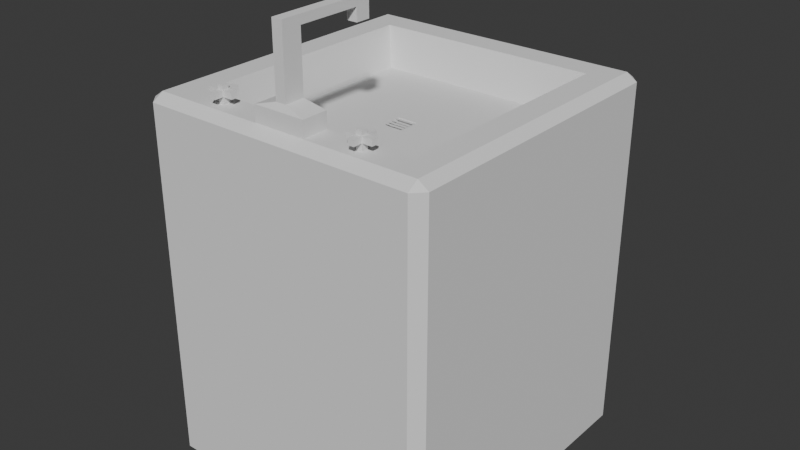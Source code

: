 # Source: kitchen_sink.blend  (saved by Blender 4.0.36; exported with 4.5.12 LTS)
import bpy
from mathutils import Matrix  # noqa: F401  (used for matrix-valued properties, if any)

bpy.ops.wm.read_factory_settings(use_empty=True)
scene = bpy.context.scene
scene.name = 'Scene'

# ---- collections
col_collection = bpy.data.collections.new('Collection'); scene.collection.children.link(col_collection)

# ---- world
world_world = bpy.data.worlds.new('World'); scene.world = world_world
world_world.use_nodes = True; world_world.node_tree.nodes.clear()
_N = world_world.node_tree.nodes; _L = world_world.node_tree.links
n0 = _N.new('ShaderNodeOutputWorld'); n0.name = 'World Output'; n0.location = (300, 300)
n1 = _N.new('ShaderNodeBackground'); n1.name = 'Background'; n1.location = (10, 300)
n1.inputs[0].default_value = (0.05088, 0.05088, 0.05088, 1.0)
_L.new(n1.outputs[0], n0.inputs[0])
n0.is_active_output = True
world_world.color = (0.05088, 0.05088, 0.05088)
world_world.use_sun_shadow = False
world_world.sun_shadow_jitter_overblur = 0.0

# ---- meshes
me_cube_001 = bpy.data.meshes.new('Cube.001')
me_cube_001.from_pydata([(-0.06104, -0.06104, 2.155), (-0.06104, 0.06104, 2.155), (0.06104, -0.06104, 2.155), (0.06104, 0.06104, 2.155), (-0.7597, -0.7597, 2.574), (-0.7597, 0.7597, 2.574), (0.7597, 0.7597, 2.574), (0.7597, -0.7597, 2.574), (-0.9301, -1.0, -1.0), (-1.0, -0.9301, -1.0), (-1.0, 0.9301, -1.0), (-0.9301, 1.0, -1.0), (1.0, -0.9301, -1.0), (0.9301, -1.0, -1.0), (0.9301, 1.0, -1.0), (1.0, 0.9301, -1.0), (-0.9301, -1.0, 2.504), (-0.9301, -0.9301, 2.574), (-1.0, -0.9301, 2.504), (-0.9301, 0.9301, 2.574), (-0.9301, 1.0, 2.504), (-1.0, 0.9301, 2.504), (0.9301, 0.9301, 2.574), (1.0, 0.9301, 2.504), (0.9301, 1.0, 2.504), (0.9301, -0.9301, 2.574), (0.9301, -1.0, 2.504), (1.0, -0.9301, 2.504), (-0.1724, -0.9282, 2.574), (-0.1724, -0.9282, 2.728), (-0.1724, -0.7624, 2.574), (-0.1724, -0.7624, 2.728), (0.1797, -0.9282, 2.574), (0.1797, -0.9282, 2.728), (0.1797, -0.7624, 2.574), (0.1797, -0.7624, 2.728), (-0.03207, -0.9073, 2.786), (-0.03207, -0.7833, 2.786), (0.03944, -0.7833, 2.786), (0.03944, -0.9073, 2.786), (-0.03207, -0.9073, 3.352), (-0.03207, -0.7833, 3.352), (0.03944, -0.7833, 3.352), (0.03944, -0.9073, 3.352), (-0.03207, -0.9073, 3.436), (-0.03207, -0.7833, 3.436), (0.03944, -0.7833, 3.436), (0.03944, -0.9073, 3.436), (-0.03207, -0.3838, 3.352), (0.03944, -0.3838, 3.352), (-0.03207, -0.3838, 3.436), (0.03944, -0.3838, 3.436), (-0.03207, -0.2901, 3.352), (0.03944, -0.2901, 3.352), (-0.03207, -0.2901, 3.436), (0.03944, -0.2901, 3.436), (-0.03207, -0.3838, 3.227), (0.03944, -0.3838, 3.227), (-0.03207, -0.2901, 3.227), (0.03944, -0.2901, 3.227), (-0.533, -0.8653, 2.561), (-0.533, -0.8653, 2.643), (-0.533, -0.8241, 2.561), (-0.533, -0.8241, 2.643), (-0.4924, -0.8653, 2.561), (-0.4924, -0.8653, 2.643), (-0.4924, -0.8241, 2.561), (-0.4924, -0.8241, 2.643), (-0.533, -0.8653, 2.699), (-0.533, -0.8241, 2.699), (-0.4924, -0.8241, 2.699), (-0.4924, -0.8653, 2.699), (-0.533, -0.8653, 2.742), (-0.533, -0.8241, 2.742), (-0.4924, -0.8241, 2.742), (-0.4924, -0.8653, 2.742), (-0.533, -0.7581, 2.643), (-0.4924, -0.7581, 2.643), (-0.533, -0.7581, 2.699), (-0.4924, -0.7581, 2.699), (-0.5992, -0.8653, 2.643), (-0.5992, -0.8241, 2.643), (-0.5992, -0.8653, 2.699), (-0.5992, -0.8241, 2.699), (-0.4924, -0.923, 2.643), (-0.533, -0.923, 2.643), (-0.4924, -0.923, 2.699), (-0.533, -0.923, 2.699), (-0.4258, -0.8241, 2.643), (-0.4258, -0.8653, 2.643), (-0.4258, -0.8241, 2.699), (-0.4258, -0.8653, 2.699), (0.4786, -0.8653, 2.561), (0.4786, -0.8653, 2.643), (0.4786, -0.8241, 2.561), (0.4786, -0.8241, 2.643), (0.5193, -0.8653, 2.561), (0.5193, -0.8653, 2.643), (0.5193, -0.8241, 2.561), (0.5193, -0.8241, 2.643), (0.4786, -0.8653, 2.699), (0.4786, -0.8241, 2.699), (0.5193, -0.8241, 2.699), (0.5193, -0.8653, 2.699), (0.4786, -0.8653, 2.742), (0.4786, -0.8241, 2.742), (0.5193, -0.8241, 2.742), (0.5193, -0.8653, 2.742), (0.4786, -0.7581, 2.643), (0.5193, -0.7581, 2.643), (0.4786, -0.7581, 2.699), (0.5193, -0.7581, 2.699), (0.4124, -0.8653, 2.643), (0.4124, -0.8241, 2.643), (0.4124, -0.8653, 2.699), (0.4124, -0.8241, 2.699), (0.5193, -0.923, 2.643), (0.4786, -0.923, 2.643), (0.5193, -0.923, 2.699), (0.4786, -0.923, 2.699), (0.5858, -0.8241, 2.643), (0.5858, -0.8653, 2.643), (0.5858, -0.8241, 2.699), (0.5858, -0.8653, 2.699), (-0.6915, -0.6915, 2.191), (-0.6915, 0.6915, 2.191), (0.6915, 0.6915, 2.191), (0.6915, -0.6915, 2.191), (-0.06869, -0.06869, 2.191), (-0.06869, 0.06869, 2.191), (0.06869, 0.06869, 2.191), (0.06869, -0.06869, 2.191), (-0.7597, 0.0, 2.574), (0.7597, 0.0, 2.574), (-0.6915, 0.0, 2.191), (0.6915, 0.0, 2.191), (-0.9301, 0.0, 2.574), (-1.0, 0.0, 2.504), (0.9301, 0.0, 2.574), (1.0, 0.0, 2.504), (-1.0, 0.0, -1.0), (1.0, 0.0, -1.0), (-0.06869, -0.007619, 2.191), (0.06869, 0.0, 2.191), (-0.06104, 0.0, 2.155), (0.06104, 0.0, 2.155), (-0.7597, 0.3812, 2.574), (-0.6915, 0.347, 2.191), (-0.9301, 0.4667, 2.574), (1.0, 0.4667, 2.504), (-1.0, 0.4667, -1.0), (-0.06869, 0.03447, 2.191), (-0.06104, 0.03063, 2.155), (0.7597, 0.3812, 2.574), (0.6915, 0.347, 2.191), (-1.0, 0.4667, 2.504), (0.9301, 0.4667, 2.574), (1.0, 0.4667, -1.0), (0.06869, 0.03447, 2.191), (0.06104, 0.03063, 2.155), (0.7597, -0.3798, 2.574), (0.6915, -0.3457, 2.191), (-1.0, -0.465, 2.504), (0.9301, -0.465, 2.574), (1.0, -0.465, -1.0), (0.06869, -0.03435, 2.191), (0.06104, -0.03052, 2.155), (-0.7597, -0.3798, 2.574), (-0.6915, -0.3457, 2.191), (-0.9301, -0.465, 2.574), (1.0, -0.465, 2.504), (-1.0, -0.465, -1.0), (-0.06869, -0.02673, 2.191), (-0.06104, -0.03052, 2.155), (0.07038, -0.007619, 2.191), (0.07038, -0.02673, 2.191), (-0.06869, 0.02098, 2.191), (-0.06869, 0.001872, 2.191), (0.07038, 0.02098, 2.191), (0.07038, 0.001872, 2.191), (-0.06869, -0.03644, 2.191), (-0.06869, -0.05555, 2.191), (0.07038, -0.03644, 2.191), (0.07038, -0.05555, 2.191), (-0.06869, 0.05556, 2.191), (-0.06869, 0.03645, 2.191), (0.07038, 0.05556, 2.191), (0.07038, 0.03645, 2.191)], [], [(13, 26, 16, 8), (164, 170, 27, 12), (146, 5, 19, 148), (11, 20, 24, 14), (150, 155, 21, 10), (166, 173, 0, 2), (7, 4, 17, 25), (160, 7, 25, 163), (5, 6, 22, 19), (147, 125, 5, 146), (125, 126, 6, 5), (161, 127, 7, 160), (127, 124, 4, 7), (16, 17, 18), (19, 20, 21), (22, 23, 24), (25, 26, 27), (8, 16, 18, 9), (148, 19, 21, 155), (20, 11, 10, 21), (19, 22, 24, 20), (23, 15, 14, 24), (163, 25, 27, 170), (26, 13, 12, 27), (25, 17, 16, 26), (171, 164, 12, 13, 8, 9), (28, 29, 31, 30), (30, 31, 35, 34), (34, 35, 33, 32), (32, 33, 29, 28), (30, 34, 32, 28), (31, 29, 36, 37), (36, 39, 43, 40), (29, 33, 39, 36), (35, 31, 37, 38), (33, 35, 38, 39), (43, 42, 46, 47), (38, 37, 41, 42), (39, 38, 42, 43), (37, 36, 40, 41), (46, 45, 44, 47), (41, 40, 44, 45), (40, 43, 47, 44), (42, 41, 48, 49), (48, 50, 54, 52), (46, 42, 49, 51), (41, 45, 50, 48), (45, 46, 51, 50), (53, 52, 54, 55), (50, 51, 55, 54), (51, 49, 53, 55), (52, 53, 59, 58), (57, 56, 58, 59), (53, 49, 57, 59), (48, 52, 58, 56), (49, 48, 56, 57), (60, 61, 63, 62), (62, 63, 67, 66), (66, 67, 65, 64), (64, 65, 61, 60), (62, 66, 64, 60), (68, 69, 83, 82), (68, 71, 75, 72), (71, 68, 87, 86), (70, 67, 77, 79), (70, 71, 91, 90), (74, 73, 72, 75), (70, 69, 73, 74), (71, 70, 74, 75), (69, 68, 72, 73), (77, 76, 78, 79), (63, 69, 78, 76), (69, 70, 79, 78), (67, 63, 76, 77), (81, 80, 82, 83), (69, 63, 81, 83), (63, 61, 80, 81), (61, 68, 82, 80), (85, 84, 86, 87), (61, 65, 84, 85), (65, 71, 86, 84), (68, 61, 85, 87), (89, 88, 90, 91), (65, 67, 88, 89), (67, 70, 90, 88), (71, 65, 89, 91), (92, 93, 95, 94), (94, 95, 99, 98), (98, 99, 97, 96), (96, 97, 93, 92), (94, 98, 96, 92), (100, 101, 115, 114), (100, 103, 107, 104), (103, 100, 119, 118), (102, 99, 109, 111), (102, 103, 123, 122), (106, 105, 104, 107), (102, 101, 105, 106), (103, 102, 106, 107), (101, 100, 104, 105), (109, 108, 110, 111), (95, 101, 110, 108), (101, 102, 111, 110), (99, 95, 108, 109), (113, 112, 114, 115), (101, 95, 113, 115), (95, 93, 112, 113), (93, 100, 114, 112), (117, 116, 118, 119), (93, 97, 116, 117), (97, 103, 118, 116), (100, 93, 117, 119), (121, 120, 122, 123), (97, 99, 120, 121), (99, 102, 122, 120), (103, 97, 121, 123), (151, 129, 125, 147), (129, 130, 126, 125), (165, 131, 127, 161), (131, 128, 124, 127), (152, 1, 129, 151), (1, 3, 130, 129), (166, 2, 131, 165), (2, 0, 128, 131), (159, 145, 143, 158), (173, 144, 142, 172), (158, 143, 135, 154), (172, 142, 134, 168), (150, 157, 141, 140), (156, 138, 139, 149), (169, 136, 137, 162), (154, 135, 133, 153), (168, 134, 132, 167), (153, 133, 138, 156), (159, 152, 144, 145), (171, 162, 137, 140), (167, 132, 136, 169), (157, 149, 139, 141), (15, 23, 149, 157), (3, 1, 152, 159), (6, 153, 156, 22), (126, 154, 153, 6), (22, 156, 149, 23), (10, 11, 14, 15, 157, 150), (130, 158, 154, 126), (3, 159, 158, 130), (144, 152, 151, 142), (142, 151, 147, 134), (136, 148, 155, 137), (134, 147, 146, 132), (140, 137, 155, 150), (132, 146, 148, 136), (4, 167, 169, 17), (9, 18, 162, 171), (124, 168, 167, 4), (17, 169, 162, 18), (128, 172, 168, 124), (0, 173, 172, 128), (145, 166, 165, 143), (143, 165, 161, 135), (140, 141, 164, 171), (138, 163, 170, 139), (135, 161, 160, 133), (133, 160, 163, 138), (145, 144, 173, 166), (141, 139, 170, 164), (142, 172, 175, 174), (176, 177, 179, 178), (180, 181, 183, 182), (184, 185, 187, 186)])
_uv = me_cube_001.uv_layers.new(name='UVMap')
_uv.uv.foreach_set('vector', [0.375, 0.7587, 0.6201, 0.7587, 0.6201, 0.9913, 0.375, 0.9913, 0.375, 0.6831, 0.6201, 0.6831, 0.6201, 0.7413, 0.375, 0.7413, 0.845, 0.5773, 0.845, 0.53, 0.8663, 0.5087, 0.8663, 0.5667, 0.375, 0.2587, 0.6201, 0.2587, 0.6201, 0.4913, 0.375, 0.4913, 0.375, 0.1833, 0.6201, 0.1833, 0.6201, 0.2413, 0.375, 0.2413, 0.6837, 0.6581, 0.8163, 0.6581, 0.8163, 0.6913, 0.6837, 0.6913, 0.655, 0.72, 0.845, 0.72, 0.8663, 0.7413, 0.6337, 0.7413, 0.655, 0.6725, 0.655, 0.72, 0.6337, 0.7413, 0.6337, 0.6831, 0.845, 0.53, 0.655, 0.53, 0.6337, 0.5087, 0.8663, 0.5087, 0.8364, 0.5816, 0.8364, 0.5386, 0.845, 0.53, 0.845, 0.5773, 0.8364, 0.5386, 0.6636, 0.5386, 0.655, 0.53, 0.845, 0.53, 0.6636, 0.6682, 0.6636, 0.7114, 0.655, 0.72, 0.655, 0.6725, 0.6636, 0.7114, 0.8364, 0.7114, 0.845, 0.72, 0.655, 0.72, 0.6201, 0.0, 0.625, 0.008743, 0.6201, 0.008743, 0.625, 0.2413, 0.6201, 0.25, 0.6201, 0.2413, 0.625, 0.4913, 0.6201, 0.5, 0.6201, 0.4913, 0.625, 0.7587, 0.6201, 0.7587, 0.6201, 0.75, 0.375, 0.0, 0.6201, 0.0, 0.6201, 0.008743, 0.375, 0.008743, 0.625, 0.1833, 0.625, 0.2413, 0.6201, 0.2413, 0.6201, 0.1833, 0.6201, 0.2587, 0.375, 0.2587, 0.375, 0.2413, 0.6201, 0.2413, 0.625, 0.2587, 0.625, 0.4913, 0.6201, 0.4913, 0.6201, 0.2587, 0.6201, 0.5087, 0.375, 0.5087, 0.375, 0.4913, 0.6201, 0.4913, 0.6337, 0.6831, 0.6337, 0.7413, 0.6201, 0.7413, 0.6201, 0.6831, 0.6201, 0.7587, 0.375, 0.7587, 0.375, 0.7413, 0.6201, 0.7413, 0.625, 0.7587, 0.625, 0.9913, 0.6201, 0.9913, 0.6201, 0.7587, 0.125, 0.6831, 0.375, 0.6831, 0.375, 0.7413, 0.3663, 0.75, 0.1337, 0.75, 0.125, 0.7413, 0.375, 0.0, 0.625, 0.0, 0.625, 0.25, 0.375, 0.25, 0.375, 0.25, 0.625, 0.25, 0.625, 0.5, 0.375, 0.5, 0.375, 0.5, 0.625, 0.5, 0.625, 0.75, 0.375, 0.75, 0.375, 0.75, 0.625, 0.75, 0.625, 1.0, 0.375, 1.0, 0.125, 0.5, 0.375, 0.5, 0.375, 0.75, 0.125, 0.75, 0.625, 0.25, 0.625, 0.0, 0.625, 0.0, 0.625, 0.25, 0.625, 1.0, 0.625, 0.75, 0.625, 0.75, 0.625, 1.0, 0.625, 1.0, 0.625, 0.75, 0.625, 0.75, 0.625, 1.0, 0.625, 0.5, 0.625, 0.25, 0.625, 0.25, 0.625, 0.5, 0.625, 0.75, 0.625, 0.5, 0.625, 0.5, 0.625, 0.75, 0.625, 0.75, 0.625, 0.5, 0.625, 0.5, 0.625, 0.75, 0.625, 0.5, 0.625, 0.25, 0.625, 0.25, 0.625, 0.5, 0.625, 0.75, 0.625, 0.5, 0.625, 0.5, 0.625, 0.75, 0.625, 0.25, 0.625, 0.0, 0.625, 0.0, 0.625, 0.25, 0.625, 0.5, 0.875, 0.5, 0.875, 0.75, 0.625, 0.75, 0.625, 0.25, 0.625, 0.0, 0.625, 0.0, 0.625, 0.25, 0.625, 1.0, 0.625, 0.75, 0.625, 0.75, 0.625, 1.0, 0.625, 0.5, 0.625, 0.25, 0.625, 0.25, 0.625, 0.5, 0.625, 0.25, 0.625, 0.25, 0.625, 0.25, 0.625, 0.25, 0.625, 0.5, 0.625, 0.5, 0.625, 0.5, 0.625, 0.5, 0.625, 0.25, 0.625, 0.25, 0.625, 0.25, 0.625, 0.25, 0.875, 0.5, 0.625, 0.5, 0.625, 0.5, 0.875, 0.5, 0.625, 0.5, 0.625, 0.25, 0.625, 0.25, 0.625, 0.5, 0.875, 0.5, 0.625, 0.5, 0.625, 0.5, 0.875, 0.5, 0.625, 0.5, 0.625, 0.5, 0.625, 0.5, 0.625, 0.5, 0.625, 0.25, 0.625, 0.5, 0.625, 0.5, 0.625, 0.25, 0.625, 0.5, 0.625, 0.25, 0.625, 0.25, 0.625, 0.5, 0.625, 0.5, 0.625, 0.5, 0.625, 0.5, 0.625, 0.5, 0.625, 0.25, 0.625, 0.25, 0.625, 0.25, 0.625, 0.25, 0.625, 0.5, 0.625, 0.25, 0.625, 0.25, 0.625, 0.5, 0.375, 0.0, 0.625, 0.0, 0.625, 0.25, 0.375, 0.25, 0.375, 0.25, 0.625, 0.25, 0.625, 0.5, 0.375, 0.5, 0.375, 0.5, 0.625, 0.5, 0.625, 0.75, 0.375, 0.75, 0.375, 0.75, 0.625, 0.75, 0.625, 1.0, 0.375, 1.0, 0.125, 0.5, 0.375, 0.5, 0.375, 0.75, 0.125, 0.75, 0.625, 0.0, 0.625, 0.25, 0.625, 0.25, 0.625, 0.0, 0.625, 1.0, 0.625, 0.75, 0.625, 0.75, 0.625, 1.0, 0.625, 0.75, 0.625, 1.0, 0.625, 1.0, 0.625, 0.75, 0.625, 0.5, 0.625, 0.5, 0.625, 0.5, 0.625, 0.5, 0.625, 0.5, 0.625, 0.75, 0.625, 0.75, 0.625, 0.5, 0.625, 0.5, 0.875, 0.5, 0.875, 0.75, 0.625, 0.75, 0.625, 0.5, 0.625, 0.25, 0.625, 0.25, 0.625, 0.5, 0.625, 0.75, 0.625, 0.5, 0.625, 0.5, 0.625, 0.75, 0.625, 0.25, 0.625, 0.0, 0.625, 0.0, 0.625, 0.25, 0.625, 0.5, 0.625, 0.25, 0.625, 0.25, 0.625, 0.5, 0.625, 0.25, 0.625, 0.25, 0.625, 0.25, 0.625, 0.25, 0.625, 0.25, 0.625, 0.5, 0.625, 0.5, 0.625, 0.25, 0.625, 0.5, 0.625, 0.25, 0.625, 0.25, 0.625, 0.5, 0.625, 0.25, 0.625, 0.0, 0.625, 0.0, 0.625, 0.25, 0.625, 0.25, 0.625, 0.25, 0.625, 0.25, 0.625, 0.25, 0.625, 0.25, 0.625, 0.0, 0.625, 0.0, 0.625, 0.25, 0.625, 1.0, 0.625, 1.0, 0.625, 1.0, 0.625, 1.0, 0.625, 1.0, 0.625, 0.75, 0.625, 0.75, 0.625, 1.0, 0.625, 1.0, 0.625, 0.75, 0.625, 0.75, 0.625, 1.0, 0.625, 0.75, 0.625, 0.75, 0.625, 0.75, 0.625, 0.75, 0.625, 1.0, 0.625, 1.0, 0.625, 1.0, 0.625, 1.0, 0.625, 0.75, 0.625, 0.5, 0.625, 0.5, 0.625, 0.75, 0.625, 0.75, 0.625, 0.5, 0.625, 0.5, 0.625, 0.75, 0.625, 0.5, 0.625, 0.5, 0.625, 0.5, 0.625, 0.5, 0.625, 0.75, 0.625, 0.75, 0.625, 0.75, 0.625, 0.75, 0.375, 0.0, 0.625, 0.0, 0.625, 0.25, 0.375, 0.25, 0.375, 0.25, 0.625, 0.25, 0.625, 0.5, 0.375, 0.5, 0.375, 0.5, 0.625, 0.5, 0.625, 0.75, 0.375, 0.75, 0.375, 0.75, 0.625, 0.75, 0.625, 1.0, 0.375, 1.0, 0.125, 0.5, 0.375, 0.5, 0.375, 0.75, 0.125, 0.75, 0.625, 0.0, 0.625, 0.25, 0.625, 0.25, 0.625, 0.0, 0.625, 1.0, 0.625, 0.75, 0.625, 0.75, 0.625, 1.0, 0.625, 0.75, 0.625, 1.0, 0.625, 1.0, 0.625, 0.75, 0.625, 0.5, 0.625, 0.5, 0.625, 0.5, 0.625, 0.5, 0.625, 0.5, 0.625, 0.75, 0.625, 0.75, 0.625, 0.5, 0.625, 0.5, 0.875, 0.5, 0.875, 0.75, 0.625, 0.75, 0.625, 0.5, 0.625, 0.25, 0.625, 0.25, 0.625, 0.5, 0.625, 0.75, 0.625, 0.5, 0.625, 0.5, 0.625, 0.75, 0.625, 0.25, 0.625, 0.0, 0.625, 0.0, 0.625, 0.25, 0.625, 0.5, 0.625, 0.25, 0.625, 0.25, 0.625, 0.5, 0.625, 0.25, 0.625, 0.25, 0.625, 0.25, 0.625, 0.25, 0.625, 0.25, 0.625, 0.5, 0.625, 0.5, 0.625, 0.25, 0.625, 0.5, 0.625, 0.25, 0.625, 0.25, 0.625, 0.5, 0.625, 0.25, 0.625, 0.0, 0.625, 0.0, 0.625, 0.25, 0.625, 0.25, 0.625, 0.25, 0.625, 0.25, 0.625, 0.25, 0.625, 0.25, 0.625, 0.0, 0.625, 0.0, 0.625, 0.25, 0.625, 1.0, 0.625, 1.0, 0.625, 1.0, 0.625, 1.0, 0.625, 1.0, 0.625, 0.75, 0.625, 0.75, 0.625, 1.0, 0.625, 1.0, 0.625, 0.75, 0.625, 0.75, 0.625, 1.0, 0.625, 0.75, 0.625, 0.75, 0.625, 0.75, 0.625, 0.75, 0.625, 1.0, 0.625, 1.0, 0.625, 1.0, 0.625, 1.0, 0.625, 0.75, 0.625, 0.5, 0.625, 0.5, 0.625, 0.75, 0.625, 0.75, 0.625, 0.5, 0.625, 0.5, 0.625, 0.75, 0.625, 0.5, 0.625, 0.5, 0.625, 0.5, 0.625, 0.5, 0.625, 0.75, 0.625, 0.75, 0.625, 0.75, 0.625, 0.75, 0.8246, 0.5876, 0.8246, 0.5504, 0.8364, 0.5386, 0.8364, 0.5816, 0.8246, 0.5504, 0.6754, 0.5504, 0.6636, 0.5386, 0.8364, 0.5386, 0.6754, 0.6623, 0.6754, 0.6996, 0.6636, 0.7114, 0.6636, 0.6682, 0.6754, 0.6996, 0.8246, 0.6996, 0.8364, 0.7114, 0.6636, 0.7114, 0.8163, 0.5917, 0.8163, 0.5587, 0.8246, 0.5504, 0.8246, 0.5876, 0.8163, 0.5587, 0.6837, 0.5587, 0.6754, 0.5504, 0.8246, 0.5504, 0.6837, 0.6581, 0.6837, 0.6913, 0.6754, 0.6996, 0.6754, 0.6623, 0.6837, 0.6913, 0.8163, 0.6913, 0.8246, 0.6996, 0.6754, 0.6996, 0.6837, 0.5917, 0.6837, 0.625, 0.6754, 0.625, 0.6754, 0.5876, 0.8163, 0.6581, 0.8163, 0.625, 0.8246, 0.625, 0.8246, 0.6623, 0.6754, 0.5876, 0.6754, 0.625, 0.6636, 0.625, 0.6636, 0.5816, 0.8246, 0.6623, 0.8246, 0.625, 0.8364, 0.625, 0.8364, 0.6682, 0.125, 0.5667, 0.375, 0.5667, 0.375, 0.625, 0.125, 0.625, 0.6337, 0.5667, 0.6337, 0.625, 0.6201, 0.625, 0.6201, 0.5667, 0.625, 0.06687, 0.625, 0.125, 0.6201, 0.125, 0.6201, 0.06687, 0.6636, 0.5816, 0.6636, 0.625, 0.655, 0.625, 0.655, 0.5773, 0.8364, 0.6682, 0.8364, 0.625, 0.845, 0.625, 0.845, 0.6725, 0.655, 0.5773, 0.655, 0.625, 0.6337, 0.625, 0.6337, 0.5667, 0.6837, 0.5917, 0.8163, 0.5917, 0.8163, 0.625, 0.6837, 0.625, 0.375, 0.06687, 0.6201, 0.06687, 0.6201, 0.125, 0.375, 0.125, 0.845, 0.6725, 0.845, 0.625, 0.8663, 0.625, 0.8663, 0.6831, 0.375, 0.5667, 0.6201, 0.5667, 0.6201, 0.625, 0.375, 0.625, 0.375, 0.5087, 0.6201, 0.5087, 0.6201, 0.5667, 0.375, 0.5667, 0.6837, 0.5587, 0.8163, 0.5587, 0.8163, 0.5917, 0.6837, 0.5917, 0.655, 0.53, 0.655, 0.5773, 0.6337, 0.5667, 0.6337, 0.5087, 0.6636, 0.5386, 0.6636, 0.5816, 0.655, 0.5773, 0.655, 0.53, 0.6337, 0.5087, 0.6337, 0.5667, 0.6201, 0.5667, 0.6201, 0.5087, 0.125, 0.5087, 0.1337, 0.5, 0.3663, 0.5, 0.375, 0.5087, 0.375, 0.5667, 0.125, 0.5667, 0.6754, 0.5504, 0.6754, 0.5876, 0.6636, 0.5816, 0.6636, 0.5386, 0.6837, 0.5587, 0.6837, 0.5917, 0.6754, 0.5876, 0.6754, 0.5504, 0.8163, 0.625, 0.8163, 0.5917, 0.8246, 0.5876, 0.8246, 0.625, 0.8246, 0.625, 0.8246, 0.5876, 0.8364, 0.5816, 0.8364, 0.625, 0.625, 0.125, 0.625, 0.1833, 0.6201, 0.1833, 0.6201, 0.125, 0.8364, 0.625, 0.8364, 0.5816, 0.845, 0.5773, 0.845, 0.625, 0.375, 0.125, 0.6201, 0.125, 0.6201, 0.1833, 0.375, 0.1833, 0.845, 0.625, 0.845, 0.5773, 0.8663, 0.5667, 0.8663, 0.625, 0.845, 0.72, 0.845, 0.6725, 0.8663, 0.6831, 0.8663, 0.7413, 0.375, 0.008743, 0.6201, 0.008743, 0.6201, 0.06687, 0.375, 0.06687, 0.8364, 0.7114, 0.8364, 0.6682, 0.845, 0.6725, 0.845, 0.72, 0.625, 0.008743, 0.625, 0.06687, 0.6201, 0.06687, 0.6201, 0.008743, 0.8246, 0.6996, 0.8246, 0.6623, 0.8364, 0.6682, 0.8364, 0.7114, 0.8163, 0.6913, 0.8163, 0.6581, 0.8246, 0.6623, 0.8246, 0.6996, 0.6837, 0.625, 0.6837, 0.6581, 0.6754, 0.6623, 0.6754, 0.625, 0.6754, 0.625, 0.6754, 0.6623, 0.6636, 0.6682, 0.6636, 0.625, 0.125, 0.625, 0.375, 0.625, 0.375, 0.6831, 0.125, 0.6831, 0.6337, 0.625, 0.6337, 0.6831, 0.6201, 0.6831, 0.6201, 0.625, 0.6636, 0.625, 0.6636, 0.6682, 0.655, 0.6725, 0.655, 0.625, 0.655, 0.625, 0.655, 0.6725, 0.6337, 0.6831, 0.6337, 0.625, 0.6837, 0.625, 0.8163, 0.625, 0.8163, 0.6581, 0.6837, 0.6581, 0.375, 0.625, 0.6201, 0.625, 0.6201, 0.6831, 0.375, 0.6831, 0.8246, 0.625, 0.8246, 0.6623, 0.8246, 0.6623, 0.8246, 0.625, 0.8246, 0.625, 0.8246, 0.6623, 0.8246, 0.6623, 0.8246, 0.625, 0.8246, 0.625, 0.8246, 0.6623, 0.8246, 0.6623, 0.8246, 0.625, 0.8246, 0.625, 0.8246, 0.6623, 0.8246, 0.6623, 0.8246, 0.625])
me_cube_001.update()

# ---- objects
ob_cube = bpy.data.objects.new('Cube', me_cube_001)

# ---- transforms, parenting, visibility, modifiers, constraints
ob_cube.location = (0.0, 0.0, 1.003)
ob_cube.scale = (1.448, 1.534, 1.0)

# ---- collection membership
col_collection.objects.link(ob_cube)

# ---- scene / render settings (as saved in the file)
scene.frame_start = 1; scene.frame_end = 250; scene.frame_set(1)
scene.render.engine = 'BLENDER_EEVEE_NEXT'
scene.cycles.sampling_pattern = 'TABULATED_SOBOL'
bpy.context.view_layer.update()

# ---- added for rendering (the .blend has no active camera and no usable light): camera, sun
cam_auto = bpy.data.cameras.new('AutoCamera')
cam_auto.lens = 50.0
cam_auto.sensor_width = 36.0
cam_auto.clip_end = 1000.0
ob_auto_camera = bpy.data.objects.new('AutoCamera', cam_auto)
scene.collection.objects.link(ob_auto_camera)
ob_auto_camera.location = (5.66403, -6.79684, 6.75228)
ob_auto_camera.rotation_euler = (1.09748, -7.21219e-08, 0.694738)
scene.camera = ob_auto_camera
light_auto_sun = bpy.data.lights.new('AutoSun', 'SUN')
light_auto_sun.energy = 3.0
light_auto_sun.angle = 0.0523599
ob_auto_sun = bpy.data.objects.new('AutoSun', light_auto_sun)
scene.collection.objects.link(ob_auto_sun)
ob_auto_sun.rotation_euler = (0.872665, 0.174533, 0.523599)
bpy.context.view_layer.update()
